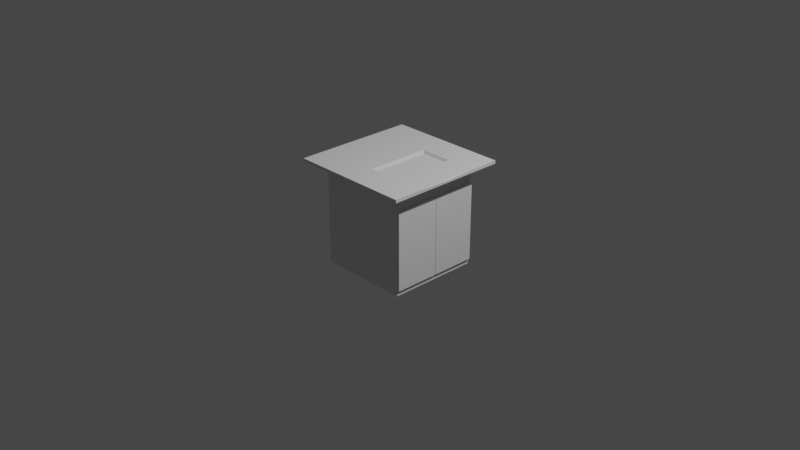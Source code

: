 # Source: MesaConFregadero.blend  (saved by Blender 3.6.13; exported with 4.5.12 LTS)
import bpy
from mathutils import Matrix  # noqa: F401  (used for matrix-valued properties, if any)

bpy.ops.wm.read_factory_settings(use_empty=True)
scene = bpy.context.scene
scene.name = 'Scene'

# ---- collections
col_collection = bpy.data.collections.new('Collection'); scene.collection.children.link(col_collection)

# ---- world
world_world = bpy.data.worlds.new('World'); scene.world = world_world
world_world.use_nodes = True; world_world.node_tree.nodes.clear()
_N = world_world.node_tree.nodes; _L = world_world.node_tree.links
n0 = _N.new('ShaderNodeOutputWorld'); n0.name = 'World Output'; n0.location = (300, 300)
n1 = _N.new('ShaderNodeBackground'); n1.name = 'Background'; n1.location = (10, 300)
n1.inputs[0].default_value = (0.05088, 0.05088, 0.05088, 1.0)
_L.new(n1.outputs[0], n0.inputs[0])
n0.is_active_output = True
world_world.color = (0.05088, 0.05088, 0.05088)
world_world.use_sun_shadow = False
world_world.sun_shadow_jitter_overblur = 0.0

# ---- cameras
cam_camera = bpy.data.cameras.new('Camera')
cam_camera.clip_end = 100.0
cam_camera.ortho_scale = 7.314

# ---- lights
light_light = bpy.data.lights.new('Light', 'POINT')
light_light.transmission_factor = 0.0
light_light.energy = 1000.0
light_light.shadow_soft_size = 0.1
light_light.shadow_maximum_resolution = 0.006
light_light.use_absolute_resolution = True

# ---- meshes
me_cube_001 = bpy.data.meshes.new('Cube.001')
me_cube_001.from_pydata([(-0.5, -0.5, -0.5), (-0.3099, -0.4127, -0.4127), (-0.5, -0.5, 0.5), (-0.3099, -0.4127, 0.4127), (-0.5, 0.5, -0.5), (-0.3099, 0.4127, -0.4127), (-0.5, 0.5, 0.5), (-0.3099, 0.4127, 0.4127), (0.5, -0.5, -0.5), (0.5, -0.5, 0.5), (0.5, 0.5, -0.5), (0.5, 0.5, 0.5), (0.5, 0.4127, -0.4127), (0.5, -0.4127, 0.4127), (0.5, 0.4127, 0.4127), (0.5, -0.4127, -0.4127), (0.5, -0.5, 0.5605), (0.5, 0.5, 0.5605), (-0.5, -0.5, 0.5605), (-0.5, 0.5, 0.5605), (0.6661, -0.6652, 0.6167), (0.6661, 0.6742, 0.6167), (-0.6732, -0.6652, 0.6167), (-0.6732, 0.6742, 0.6167), (0.6661, -0.6652, 0.6497), (0.6661, 0.6742, 0.6497), (-0.6732, -0.6652, 0.6497), (-0.6732, 0.6742, 0.6497), (-0.6732, -0.3303, 0.6497), (-0.6732, 0.004504, 0.6497), (-0.6732, 0.3393, 0.6497), (-0.3384, 0.6742, 0.6497), (-0.3384, -0.6652, 0.6497), (0.3313, 0.3393, 0.6364), (0.3175, 0.3256, 0.6226), (0.3175, 0.01829, 0.6226), (0.3175, -0.009285, 0.6226), (0.3313, 0.004504, 0.6364), (0.3175, -0.3165, 0.6226), (0.3313, -0.3303, 0.6364), (0.01025, 0.3256, 0.6226), (-0.003543, 0.3393, 0.6364), (-0.003543, 0.004504, 0.6364), (0.01025, -0.009285, 0.6226), (0.01025, 0.01829, 0.6226), (-0.003543, -0.3303, 0.6364), (0.01025, -0.3165, 0.6226), (0.6558, -0.32, 0.6497), (0.6661, -0.3407, 0.6497), (0.6558, -0.005825, 0.6497), (0.6661, 0.004504, 0.6394), (0.6558, 0.01483, 0.6497), (0.6558, 0.329, 0.6497), (0.6661, 0.3497, 0.6497), (0.006786, 0.6639, 0.6497), (-0.01387, 0.6742, 0.6497), (0.321, 0.6639, 0.6497), (0.3416, 0.6742, 0.6497), (0.006786, -0.6549, 0.6497), (-0.01387, -0.6652, 0.6497), (0.321, -0.6549, 0.6497), (0.3416, -0.6652, 0.6497), (0.321, 0.3497, 0.6497), (0.3313, 0.3393, 0.6394), (0.3416, 0.329, 0.6497), (0.3416, 0.3497, 0.6497), (0.3313, 0.004504, 0.6394), (0.3416, -0.005825, 0.6497), (0.3416, 0.01483, 0.6497), (0.321, -0.3407, 0.6497), (0.3416, -0.3407, 0.6497), (0.3416, -0.32, 0.6497), (0.3313, -0.3303, 0.6394), (-0.01387, 0.3497, 0.6497), (-0.01387, 0.329, 0.6497), (-0.003543, 0.3393, 0.6394), (0.006786, 0.3497, 0.6497), (-0.01387, 0.01483, 0.6497), (-0.01387, -0.005825, 0.6497), (-0.003543, 0.004504, 0.6394), (-0.01387, -0.3407, 0.6497), (0.006786, -0.3407, 0.6497), (-0.003543, -0.3303, 0.6394), (-0.01387, -0.32, 0.6497), (-0.3281, 0.329, 0.6497), (-0.3487, 0.3497, 0.6497), (-0.3487, 0.004504, 0.6497), (-0.3281, -0.005825, 0.6497), (-0.3281, 0.01483, 0.6497), (-0.3487, -0.3407, 0.6497), (-0.3281, -0.32, 0.6497)], [], [(0, 2, 6, 4), (4, 6, 11, 10), (10, 11, 9, 8, 15, 13, 14, 12), (15, 8, 10, 12), (8, 9, 2, 0), (4, 10, 8, 0), (11, 6, 19, 17), (1, 5, 7, 3), (14, 7, 5, 12), (15, 1, 3, 13), (5, 1, 15, 12), (3, 7, 14, 13), (17, 19, 23, 21), (2, 9, 16, 18), (9, 11, 17, 16), (6, 2, 18, 19), (69, 81, 58, 60), (16, 17, 21, 20), (18, 16, 20, 22), (19, 18, 22, 23), (23, 22, 26, 28, 29, 30, 27), (56, 54, 76, 62), (49, 67, 71, 47), (20, 21, 25, 53, 50, 48, 24), (66, 63, 33, 37), (22, 20, 24, 61, 59, 32, 26), (55, 31, 85, 73), (25, 57, 65, 53), (52, 64, 68, 51), (80, 89, 32, 59), (79, 82, 45, 42), (36, 43, 46, 38), (21, 23, 27, 31, 55, 57, 25), (75, 79, 42, 41), (31, 27, 30, 85), (85, 30, 29, 86), (86, 29, 28, 89), (89, 28, 26, 32), (72, 66, 37, 39), (74, 84, 88, 77), (78, 87, 90, 83), (82, 72, 39, 45), (34, 40, 44, 35), (35, 36, 37), (42, 43, 44), (34, 35, 37, 33), (36, 38, 39, 37), (41, 42, 44, 40), (42, 45, 46, 43), (40, 34, 33, 41), (43, 36, 35, 44), (45, 39, 38, 46), (63, 75, 41, 33), (49, 50, 51), (62, 63, 64, 65), (66, 67, 68), (69, 70, 71, 72), (73, 74, 75, 76), (77, 78, 79), (80, 81, 82, 83), (86, 87, 88), (48, 50, 49, 47), (50, 53, 52, 51), (54, 56, 57, 55), (59, 61, 60, 58), (69, 60, 61, 70), (56, 62, 65, 57), (63, 66, 68, 64), (66, 72, 71, 67), (80, 59, 58, 81), (55, 73, 76, 54), (74, 77, 79, 75), (78, 83, 82, 79), (85, 86, 88, 84), (86, 89, 90, 87), (64, 52, 53, 65), (67, 49, 51, 68), (70, 48, 47, 71), (75, 63, 62, 76), (81, 69, 72, 82), (84, 74, 73, 85), (87, 78, 77, 88), (89, 80, 83, 90), (48, 70, 61, 24)])
_uv = me_cube_001.uv_layers.new(name='UVMap')
_uv.uv.foreach_set('vector', [0.375, 0.0, 0.625, 0.0, 0.625, 0.25, 0.375, 0.25, 0.375, 0.25, 0.625, 0.25, 0.625, 0.5, 0.375, 0.5, 0.375, 0.5, 0.625, 0.5, 0.625, 0.75, 0.375, 0.75, 0.3968, 0.7282, 0.6032, 0.7282, 0.6032, 0.5218, 0.3968, 0.5218, 0.3968, 0.7282, 0.375, 0.75, 0.375, 0.5, 0.3968, 0.5218, 0.375, 0.75, 0.625, 0.75, 0.625, 1.0, 0.375, 1.0, 0.125, 0.5, 0.375, 0.5, 0.375, 0.75, 0.125, 0.75, 0.625, 0.5, 0.625, 0.25, 0.625, 0.25, 0.625, 0.5, 0.375, 0.0, 0.375, 0.25, 0.625, 0.25, 0.625, 0.0, 0.625, 0.4576, 0.625, 0.25, 0.375, 0.25, 0.375, 0.4576, 0.375, 0.7924, 0.375, 1.0, 0.625, 1.0, 0.625, 0.7924, 0.125, 0.5, 0.125, 0.75, 0.3326, 0.75, 0.3326, 0.5, 0.875, 0.75, 0.875, 0.5, 0.6674, 0.5, 0.6674, 0.75, 0.625, 0.5, 0.625, 0.25, 0.625, 0.25, 0.625, 0.5, 0.625, 1.0, 0.625, 0.75, 0.625, 0.75, 0.625, 1.0, 0.625, 0.75, 0.625, 0.5, 0.625, 0.5, 0.625, 0.75, 0.625, 0.25, 0.625, 0.0, 0.625, 0.0, 0.625, 0.25, 0.6894, 0.6894, 0.7481, 0.6894, 0.7481, 0.7481, 0.6894, 0.7481, 0.625, 0.75, 0.625, 0.5, 0.625, 0.5, 0.625, 0.75, 0.625, 1.0, 0.625, 0.75, 0.625, 0.75, 0.625, 1.0, 0.625, 0.25, 0.625, 0.0, 0.625, 0.0, 0.625, 0.25, 0.625, 0.25, 0.625, 0.0, 0.625, 0.0, 0.625, 0.0625, 0.625, 0.125, 0.625, 0.1875, 0.625, 0.25, 0.6894, 0.5019, 0.7481, 0.5019, 0.7481, 0.5606, 0.6894, 0.5606, 0.6269, 0.6269, 0.6856, 0.6269, 0.6856, 0.6856, 0.6269, 0.6856, 0.625, 0.75, 0.625, 0.5, 0.625, 0.5, 0.625, 0.5606, 0.625, 0.625, 0.625, 0.6894, 0.625, 0.75, 0.6875, 0.625, 0.6875, 0.5625, 0.6875, 0.5625, 0.6875, 0.625, 0.625, 1.0, 0.625, 0.75, 0.625, 0.75, 0.625, 0.8106, 0.625, 0.8769, 0.625, 0.9375, 0.625, 1.0, 0.7519, 0.5, 0.8125, 0.5, 0.8144, 0.5606, 0.7519, 0.5606, 0.625, 0.5, 0.6856, 0.5, 0.6856, 0.5606, 0.625, 0.5606, 0.6269, 0.5644, 0.6856, 0.5644, 0.6856, 0.6231, 0.6269, 0.6231, 0.7519, 0.6894, 0.8144, 0.6894, 0.8125, 0.75, 0.7519, 0.75, 0.75, 0.625, 0.75, 0.6875, 0.75, 0.6875, 0.75, 0.625, 0.6901, 0.6276, 0.7474, 0.6276, 0.7474, 0.6849, 0.6901, 0.6849, 0.625, 0.5, 0.625, 0.25, 0.625, 0.25, 0.625, 0.3125, 0.625, 0.3731, 0.625, 0.4394, 0.625, 0.5, 0.75, 0.5625, 0.75, 0.625, 0.75, 0.625, 0.75, 0.5625, 0.8125, 0.5, 0.875, 0.5, 0.875, 0.5625, 0.8144, 0.5606, 0.8144, 0.5606, 0.875, 0.5625, 0.875, 0.625, 0.8144, 0.625, 0.8144, 0.625, 0.875, 0.625, 0.875, 0.6875, 0.8144, 0.6894, 0.8144, 0.6894, 0.875, 0.6875, 0.875, 0.75, 0.8125, 0.75, 0.6875, 0.6875, 0.6875, 0.625, 0.6875, 0.625, 0.6875, 0.6875, 0.7519, 0.5644, 0.8106, 0.5644, 0.8106, 0.6231, 0.7519, 0.6231, 0.7519, 0.6269, 0.8106, 0.6269, 0.8106, 0.6856, 0.7519, 0.6856, 0.75, 0.6875, 0.6875, 0.6875, 0.6875, 0.6875, 0.75, 0.6875, 0.6901, 0.5651, 0.7474, 0.5651, 0.7474, 0.6224, 0.6901, 0.6224, 0.6901, 0.6224, 0.6901, 0.6276, 0.6875, 0.625, 0.75, 0.625, 0.7474, 0.6276, 0.7474, 0.6224, 0.6901, 0.5651, 0.6901, 0.6224, 0.6875, 0.625, 0.6875, 0.5625, 0.6901, 0.6276, 0.6901, 0.6849, 0.6875, 0.6875, 0.6875, 0.625, 0.75, 0.5625, 0.75, 0.625, 0.7474, 0.6224, 0.7474, 0.5651, 0.75, 0.625, 0.75, 0.6875, 0.7474, 0.6849, 0.7474, 0.6276, 0.7474, 0.5651, 0.6901, 0.5651, 0.6875, 0.5625, 0.75, 0.5625, 0.7474, 0.6276, 0.6901, 0.6276, 0.6901, 0.6224, 0.7474, 0.6224, 0.75, 0.6875, 0.6875, 0.6875, 0.6901, 0.6849, 0.7474, 0.6849, 0.6875, 0.5625, 0.75, 0.5625, 0.75, 0.5625, 0.6875, 0.5625, 0.6269, 0.6269, 0.625, 0.625, 0.6269, 0.6231, 0.6894, 0.5606, 0.6875, 0.5625, 0.6856, 0.5644, 0.6856, 0.5606, 0.6875, 0.625, 0.6856, 0.6269, 0.6856, 0.6231, 0.6894, 0.6894, 0.6856, 0.6894, 0.6856, 0.6856, 0.6875, 0.6875, 0.7519, 0.5606, 0.7519, 0.5644, 0.75, 0.5625, 0.7481, 0.5606, 0.7519, 0.6231, 0.7519, 0.6269, 0.75, 0.625, 0.7519, 0.6894, 0.7481, 0.6894, 0.75, 0.6875, 0.7519, 0.6856, 0.8144, 0.625, 0.8106, 0.6269, 0.8106, 0.6231, 0.625, 0.6894, 0.625, 0.625, 0.6269, 0.6269, 0.6269, 0.6856, 0.625, 0.625, 0.625, 0.5606, 0.6269, 0.5644, 0.6269, 0.6231, 0.7481, 0.5019, 0.6894, 0.5019, 0.6875, 0.5, 0.75, 0.5, 0.75, 0.75, 0.6875, 0.75, 0.6894, 0.7481, 0.7481, 0.7481, 0.6894, 0.6894, 0.6894, 0.7481, 0.6856, 0.75, 0.6856, 0.6894, 0.6894, 0.5019, 0.6894, 0.5606, 0.6856, 0.5606, 0.6856, 0.5, 0.6875, 0.5625, 0.6875, 0.625, 0.6856, 0.6231, 0.6856, 0.5644, 0.6875, 0.625, 0.6875, 0.6875, 0.6856, 0.6856, 0.6856, 0.6269, 0.7519, 0.6894, 0.7519, 0.75, 0.7481, 0.7481, 0.7481, 0.6894, 0.7519, 0.5, 0.7519, 0.5606, 0.7481, 0.5606, 0.7481, 0.5019, 0.7519, 0.5644, 0.7519, 0.6231, 0.75, 0.625, 0.75, 0.5625, 0.7519, 0.6269, 0.7519, 0.6856, 0.75, 0.6875, 0.75, 0.625, 0.8144, 0.5606, 0.8144, 0.625, 0.8106, 0.6231, 0.8106, 0.5644, 0.8144, 0.625, 0.8144, 0.6894, 0.8106, 0.6856, 0.8106, 0.6269, 0.6856, 0.5644, 0.6269, 0.5644, 0.625, 0.5606, 0.6856, 0.5606, 0.6856, 0.6269, 0.6269, 0.6269, 0.6269, 0.6231, 0.6856, 0.6231, 0.6856, 0.6894, 0.625, 0.6894, 0.6269, 0.6856, 0.6856, 0.6856, 0.75, 0.5625, 0.6875, 0.5625, 0.6894, 0.5606, 0.7481, 0.5606, 0.7481, 0.6894, 0.6894, 0.6894, 0.6875, 0.6875, 0.75, 0.6875, 0.8106, 0.5644, 0.7519, 0.5644, 0.7519, 0.5606, 0.8144, 0.5606, 0.8106, 0.6269, 0.7519, 0.6269, 0.7519, 0.6231, 0.8106, 0.6231, 0.8144, 0.6894, 0.7519, 0.6894, 0.7519, 0.6856, 0.8106, 0.6856, 0.625, 0.6894, 0.6856, 0.6894, 0.6856, 0.75, 0.625, 0.75])
me_cube_001.update()
me_cube_003 = bpy.data.meshes.new('Cube.003')
me_cube_003.from_pydata([(-0.5, 0.2464, -0.5), (-0.5, 0.2464, 0.5), (0.5, 0.2464, -0.5), (0.5, 0.2464, 0.5), (-0.5, 1.001, -0.5), (-0.5, 1.001, 0.5), (-0.5, 0.2546, -0.5), (-0.5, 0.2546, 0.5), (0.5, 1.001, -0.5), (0.5, 1.001, 0.5), (0.5, 0.2546, -0.5), (0.5, 0.2546, 0.5)], [], [(0, 1, 3, 2), (4, 6, 7, 5), (6, 10, 11, 7), (10, 8, 9, 11), (8, 4, 5, 9), (6, 4, 8, 10), (11, 9, 5, 7)])
_uv = me_cube_003.uv_layers.new(name='UVMap')
_uv.uv.foreach_set('vector', [0.375, 0.25, 0.625, 0.25, 0.625, 0.5, 0.375, 0.5, 0.375, 0.0, 0.375, 0.25, 0.625, 0.25, 0.625, 0.0, 0.375, 0.25, 0.375, 0.5, 0.625, 0.5, 0.625, 0.25, 0.375, 0.5, 0.375, 0.75, 0.625, 0.75, 0.625, 0.5, 0.375, 0.75, 0.375, 1.0, 0.625, 1.0, 0.625, 0.75, 0.125, 0.5, 0.125, 0.75, 0.375, 0.75, 0.375, 0.5, 0.625, 0.5, 0.625, 0.75, 0.875, 0.75, 0.875, 0.5])
me_cube_003.update()
me_cube_004 = bpy.data.meshes.new('Cube.004')
me_cube_004.from_pydata([(-0.5, -0.5, -0.5), (-0.5, -0.5, 0.5), (-0.5, 0.2464, -0.5), (-0.5, 0.2464, 0.5), (0.5, -0.5, -0.5), (0.5, -0.5, 0.5), (0.5, 0.2464, -0.5), (0.5, 0.2464, 0.5)], [], [(0, 1, 3, 2), (6, 7, 5, 4), (4, 5, 1, 0), (2, 6, 4, 0), (7, 3, 1, 5)])
_uv = me_cube_004.uv_layers.new(name='UVMap')
_uv.uv.foreach_set('vector', [0.375, 0.0, 0.625, 0.0, 0.625, 0.25, 0.375, 0.25, 0.375, 0.5, 0.625, 0.5, 0.625, 0.75, 0.375, 0.75, 0.375, 0.75, 0.625, 0.75, 0.625, 1.0, 0.375, 1.0, 0.125, 0.5, 0.375, 0.5, 0.375, 0.75, 0.125, 0.75, 0.625, 0.5, 0.875, 0.5, 0.875, 0.75, 0.625, 0.75])
me_cube_004.update()

# ---- objects
ob_light = bpy.data.objects.new('Light', light_light)
ob_camera = bpy.data.objects.new('Camera', cam_camera)
ob_cabinet = bpy.data.objects.new('Cabinet', me_cube_001)
ob_puertaderecha = bpy.data.objects.new('PuertaDerecha', me_cube_003)
ob_puertaizquieda = bpy.data.objects.new('PuertaIzquieda', me_cube_004)

# ---- transforms, parenting, visibility, modifiers, constraints
ob_light.location = (4.076, 1.005, 5.904)
ob_light.rotation_euler = (0.6503, 0.05522, 1.866)
ob_light.lock_rotations_4d = False
ob_light.empty_display_type = 'ARROWS'
ob_light.color = (0.0, 0.0, 0.0, 0.0)
ob_light.lineart.crease_threshold = 0.0
ob_camera.location = (7.359, -6.926, 4.958)
ob_camera.rotation_euler = (1.109, 0.0, 0.8149)
ob_camera.lock_rotations_4d = False
ob_camera.empty_display_type = 'ARROWS'
ob_camera.color = (0.0, 0.0, 0.0, 0.0)
ob_camera.display_type = 'WIRE'
ob_camera.lineart.crease_threshold = 0.0
ob_cabinet.location = (0.0, 0.0, 0.0)
ob_puertaderecha.location = (0.5123, -0.1655, -0.007967)
ob_puertaderecha.scale = (0.02463, 0.6608, 0.8572)
ob_puertaizquieda.location = (0.5123, -0.1655, -0.007967)
ob_puertaizquieda.scale = (0.02463, 0.6608, 0.8572)

# ---- collection membership
col_collection.objects.link(ob_light)
col_collection.objects.link(ob_camera)
col_collection.objects.link(ob_cabinet)
col_collection.objects.link(ob_puertaderecha)
col_collection.objects.link(ob_puertaizquieda)

# ---- scene / render settings (as saved in the file)
scene.camera = ob_camera
scene.frame_start = 1; scene.frame_end = 250; scene.frame_set(1)
scene.render.engine = 'BLENDER_EEVEE_NEXT'
scene.cycles.sampling_pattern = 'TABULATED_SOBOL'
scene.view_settings.view_transform = 'Filmic'
bpy.context.view_layer.update()
